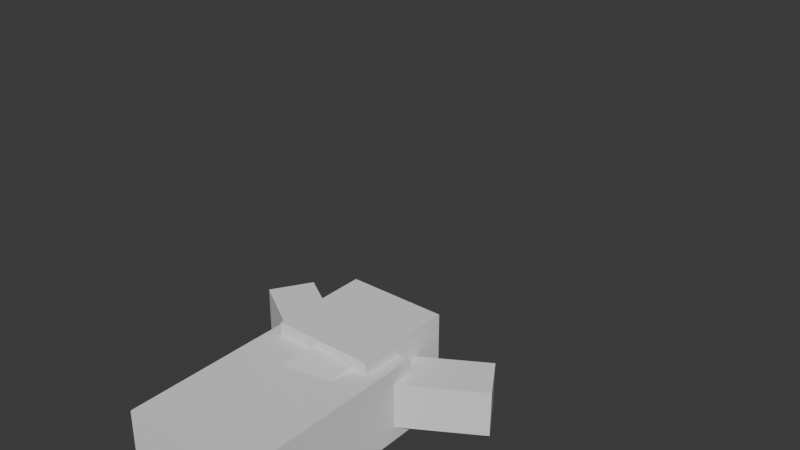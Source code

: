 # Source: player.blend  (saved by Blender 5.1.30; exported with 4.5.12 LTS)
import bpy
from mathutils import Matrix  # noqa: F401  (used for matrix-valued properties, if any)

bpy.ops.wm.read_factory_settings(use_empty=True)
scene = bpy.context.scene
scene.name = 'Scene'

# ---- collections
col_collection = bpy.data.collections.new('Collection'); scene.collection.children.link(col_collection)

# ---- world
world_world = bpy.data.worlds.new('World'); scene.world = world_world
world_world.use_nodes = True; world_world.node_tree.nodes.clear()
_N = world_world.node_tree.nodes; _L = world_world.node_tree.links
n0 = _N.new('ShaderNodeOutputWorld'); n0.name = 'World Output'; n0.location = (200, 100)
n1 = _N.new('ShaderNodeBackground'); n1.name = 'Background'; n1.location = (-200, 100)
n1.inputs[0].default_value = (0.05088, 0.05088, 0.05088, 1.0)
_L.new(n1.outputs[0], n0.inputs[0])
n0.is_active_output = True
world_world.color = (0.05088, 0.05088, 0.05088)
world_world.sun_shadow_jitter_overblur = 0.0

# ---- meshes
me_cube_008 = bpy.data.meshes.new('Cube.008')
me_cube_008.from_pydata([(-1.0, -1.0, -1.0), (-1.0, -1.0, 1.0), (-1.0, 1.0, -1.0), (-1.0, 1.0, 1.0), (1.0, -1.0, -1.0), (1.0, -1.0, 1.0), (1.0, 1.0, -1.0), (1.0, 1.0, 1.0)], [], [(0, 1, 3, 2), (2, 3, 7, 6), (6, 7, 5, 4), (4, 5, 1, 0), (2, 6, 4, 0), (7, 3, 1, 5)])
_uv = me_cube_008.uv_layers.new(name='UVMap')
_uv.uv.foreach_set('vector', [0.375, 0.0, 0.625, 0.0, 0.625, 0.25, 0.375, 0.25, 0.375, 0.25, 0.625, 0.25, 0.625, 0.5, 0.375, 0.5, 0.375, 0.5, 0.625, 0.5, 0.625, 0.75, 0.375, 0.75, 0.375, 0.75, 0.625, 0.75, 0.625, 1.0, 0.375, 1.0, 0.125, 0.5, 0.375, 0.5, 0.375, 0.75, 0.125, 0.75, 0.625, 0.5, 0.875, 0.5, 0.875, 0.75, 0.625, 0.75])
me_cube_008.update()
me_cube_009 = bpy.data.meshes.new('Cube.009')
me_cube_009.from_pydata([(-1.0, -1.0, -1.0), (-1.0, -1.0, 1.0), (-1.0, 1.0, -1.0), (-1.0, 1.0, 1.0), (1.0, -1.0, -1.0), (1.0, -1.0, 1.0), (1.0, 1.0, -1.0), (1.0, 1.0, 1.0)], [], [(0, 1, 3, 2), (2, 3, 7, 6), (6, 7, 5, 4), (4, 5, 1, 0), (2, 6, 4, 0), (7, 3, 1, 5)])
_uv = me_cube_009.uv_layers.new(name='UVMap')
_uv.uv.foreach_set('vector', [0.375, 0.0, 0.625, 0.0, 0.625, 0.25, 0.375, 0.25, 0.375, 0.25, 0.625, 0.25, 0.625, 0.5, 0.375, 0.5, 0.375, 0.5, 0.625, 0.5, 0.625, 0.75, 0.375, 0.75, 0.375, 0.75, 0.625, 0.75, 0.625, 1.0, 0.375, 1.0, 0.125, 0.5, 0.375, 0.5, 0.375, 0.75, 0.125, 0.75, 0.625, 0.5, 0.875, 0.5, 0.875, 0.75, 0.625, 0.75])
me_cube_009.update()
me_cube_010 = bpy.data.meshes.new('Cube.010')
me_cube_010.from_pydata([(-1.0, -1.0, -1.0), (-1.0, -1.0, 1.0), (-1.0, 1.0, -1.0), (-1.0, 1.0, 1.0), (1.0, -1.0, -1.0), (1.0, -1.0, 1.0), (1.0, 1.0, -1.0), (1.0, 1.0, 1.0)], [], [(0, 1, 3, 2), (2, 3, 7, 6), (6, 7, 5, 4), (4, 5, 1, 0), (2, 6, 4, 0), (7, 3, 1, 5)])
_uv = me_cube_010.uv_layers.new(name='UVMap')
_uv.uv.foreach_set('vector', [0.375, 0.0, 0.625, 0.0, 0.625, 0.25, 0.375, 0.25, 0.375, 0.25, 0.625, 0.25, 0.625, 0.5, 0.375, 0.5, 0.375, 0.5, 0.625, 0.5, 0.625, 0.75, 0.375, 0.75, 0.375, 0.75, 0.625, 0.75, 0.625, 1.0, 0.375, 1.0, 0.125, 0.5, 0.375, 0.5, 0.375, 0.75, 0.125, 0.75, 0.625, 0.5, 0.875, 0.5, 0.875, 0.75, 0.625, 0.75])
me_cube_010.update()
me_cube_011 = bpy.data.meshes.new('Cube.011')
me_cube_011.from_pydata([(-1.0, -1.0, -1.0), (-1.0, -1.0, 1.0), (-1.0, 1.0, -1.0), (-1.0, 1.0, 1.0), (1.0, -1.0, -1.0), (1.0, -1.0, 1.0), (1.0, 1.0, -1.0), (1.0, 1.0, 1.0)], [], [(0, 1, 3, 2), (2, 3, 7, 6), (6, 7, 5, 4), (4, 5, 1, 0), (2, 6, 4, 0), (7, 3, 1, 5)])
_uv = me_cube_011.uv_layers.new(name='UVMap')
_uv.uv.foreach_set('vector', [0.375, 0.0, 0.625, 0.0, 0.625, 0.25, 0.375, 0.25, 0.375, 0.25, 0.625, 0.25, 0.625, 0.5, 0.375, 0.5, 0.375, 0.5, 0.625, 0.5, 0.625, 0.75, 0.375, 0.75, 0.375, 0.75, 0.625, 0.75, 0.625, 1.0, 0.375, 1.0, 0.125, 0.5, 0.375, 0.5, 0.375, 0.75, 0.125, 0.75, 0.625, 0.5, 0.875, 0.5, 0.875, 0.75, 0.625, 0.75])
me_cube_011.update()
me_cube_012 = bpy.data.meshes.new('Cube.012')
me_cube_012.from_pydata([(-1.0, -1.0, -1.0), (-1.0, -1.0, 1.0), (-1.0, 1.0, -1.0), (-1.0, 1.0, 1.0), (1.0, -1.0, -1.0), (1.0, -1.0, 1.0), (1.0, 1.0, -1.0), (1.0, 1.0, 1.0)], [], [(0, 1, 3, 2), (2, 3, 7, 6), (6, 7, 5, 4), (4, 5, 1, 0), (2, 6, 4, 0), (7, 3, 1, 5)])
_uv = me_cube_012.uv_layers.new(name='UVMap')
_uv.uv.foreach_set('vector', [0.375, 0.0, 0.625, 0.0, 0.625, 0.25, 0.375, 0.25, 0.375, 0.25, 0.625, 0.25, 0.625, 0.5, 0.375, 0.5, 0.375, 0.5, 0.625, 0.5, 0.625, 0.75, 0.375, 0.75, 0.375, 0.75, 0.625, 0.75, 0.625, 1.0, 0.375, 1.0, 0.125, 0.5, 0.375, 0.5, 0.375, 0.75, 0.125, 0.75, 0.625, 0.5, 0.875, 0.5, 0.875, 0.75, 0.625, 0.75])
me_cube_012.update()
me_cube_013 = bpy.data.meshes.new('Cube.013')
me_cube_013.from_pydata([(-1.0, -1.0, -1.0), (-1.0, -1.0, 1.0), (-1.0, 1.0, -1.0), (-1.0, 1.0, 1.0), (1.0, -1.0, -1.0), (1.0, -1.0, 1.0), (1.0, 1.0, -1.0), (1.0, 1.0, 1.0)], [], [(0, 1, 3, 2), (2, 3, 7, 6), (6, 7, 5, 4), (4, 5, 1, 0), (2, 6, 4, 0), (7, 3, 1, 5)])
_uv = me_cube_013.uv_layers.new(name='UVMap')
_uv.uv.foreach_set('vector', [0.375, 0.0, 0.625, 0.0, 0.625, 0.25, 0.375, 0.25, 0.375, 0.25, 0.625, 0.25, 0.625, 0.5, 0.375, 0.5, 0.375, 0.5, 0.625, 0.5, 0.625, 0.75, 0.375, 0.75, 0.375, 0.75, 0.625, 0.75, 0.625, 1.0, 0.375, 1.0, 0.125, 0.5, 0.375, 0.5, 0.375, 0.75, 0.125, 0.75, 0.625, 0.5, 0.875, 0.5, 0.875, 0.75, 0.625, 0.75])
me_cube_013.update()
arm_armature_003 = bpy.data.armatures.new('Armature.003')  # bones are not reproduced

# ---- objects
ob_body = bpy.data.objects.new('body', me_cube_008)
ob_head = bpy.data.objects.new('head', me_cube_009)
ob_r_arm = bpy.data.objects.new('r_arm', me_cube_010)
ob_l_arm = bpy.data.objects.new('l_arm', me_cube_011)
ob_r_leg = bpy.data.objects.new('r_leg', me_cube_012)
ob_l_leg = bpy.data.objects.new('l_leg', me_cube_013)
ob_armature = bpy.data.objects.new('Armature', arm_armature_003)

# ---- transforms, parenting, visibility, modifiers, constraints
ob_body.parent = ob_armature
ob_body.matrix_parent_inverse = Matrix(((4.463, -0.0, 0.0, -0.0), (-0.0, 0.0, 4.463, -1.244), (0.0, -4.463, 0.0, -0.0), (0.0, 0.0, -0.0, 1.0)))
ob_body.location = (0.0, 0.0, 2.98e-08)
ob_body.scale = (0.25, 0.15, 0.4)
ob_head.parent = ob_armature
ob_head.matrix_parent_inverse = Matrix(((4.463, -0.0, 0.0, -0.0), (-0.0, 0.0, 4.463, -2.008), (0.0, -4.463, 0.0, -0.0), (0.0, 0.0, -0.0, 1.0)))
ob_head.location = (0.0, 0.0, 0.6)
ob_head.scale = (0.2, 0.2, 0.2)
ob_r_arm.parent = ob_armature
ob_r_arm.matrix_parent_inverse = Matrix(((-4.449, -0.1704, -0.3137, 1.585), (0.3046, 0.233, -4.447, -1.364), (0.1861, -4.454, -0.2206, -0.01652), (0.0, 0.0, 0.0, 1.0)))
ob_r_arm.location = (0.3356, -0.02528, 0.04499)
ob_r_arm.rotation_euler = (-0.1093, 0.01887, -0.001032)
ob_r_arm.scale = (0.09, 0.09, 0.3)
ob_l_arm.parent = ob_armature
ob_l_arm.matrix_parent_inverse = Matrix(((-4.444, 0.2931, 0.2891, -1.579), (-0.3046, -0.233, -4.447, -1.339), (-0.2769, -4.447, 0.252, -0.1482), (0.0, -0.0, -0.0, 1.0)))
ob_l_arm.location = (-0.3356, 0.02528, 0.04499)
ob_l_arm.rotation_euler = (0.1093, -0.01887, -0.001032)
ob_l_arm.scale = (0.09, 0.09, 0.3)
ob_r_leg.parent = ob_armature
ob_r_leg.matrix_parent_inverse = Matrix(((-2.34, -0.2584, -3.792, -1.251), (3.8, -0.1369, -2.336, -1.652), (0.01898, -4.454, 0.2918, 0.09627), (-0.0, 0.0, -0.0, 1.0)))
ob_r_leg.location = (0.16, -0.02164, -0.6994)
ob_r_leg.rotation_euler = (-0.05852, -4.926e-08, 6.801e-09)
ob_r_leg.scale = (0.09, 0.09, 0.3)
ob_l_leg.parent = ob_armature
ob_l_leg.matrix_parent_inverse = Matrix(((-2.34, -0.2071, 3.795, 1.252), (-3.8, 0.1369, -2.336, -1.652), (-0.007942, -4.456, -0.2481, -0.08187), (0.0, 0.0, -0.0, 1.0)))
ob_l_leg.location = (-0.1581, 0.02086, -0.6996)
ob_l_leg.rotation_euler = (0.05563, -0.003287, -0.001965)
ob_l_leg.scale = (0.09, 0.09, 0.3)
ob_armature.location = (0.0, 0.0, -0.3662)
ob_armature.scale = (0.2241, 0.2241, 0.2241)
ob_armature.show_in_front = True

# ---- collection membership
col_collection.objects.link(ob_body)
col_collection.objects.link(ob_head)
col_collection.objects.link(ob_r_arm)
col_collection.objects.link(ob_l_arm)
col_collection.objects.link(ob_r_leg)
col_collection.objects.link(ob_l_leg)
col_collection.objects.link(ob_armature)

# ---- scene / render settings (as saved in the file)
scene.frame_start = 1; scene.frame_end = 22; scene.frame_set(10)
scene.render.engine = 'BLENDER_EEVEE_NEXT'
scene.render.bake_bias = 0.0
scene.render.bake_samples = 0
scene.cycles.sampling_pattern = 'TABULATED_SOBOL'
scene.eevee.use_volume_custom_range = False
bpy.context.view_layer.update()

# ---- added for rendering (the .blend has no active camera and no usable light): camera, sun
cam_auto = bpy.data.cameras.new('AutoCamera')
cam_auto.lens = 50.0
cam_auto.sensor_width = 36.0
cam_auto.clip_end = 1000.0
ob_auto_camera = bpy.data.objects.new('AutoCamera', cam_auto)
scene.collection.objects.link(ob_auto_camera)
ob_auto_camera.location = (2.26994, -2.35335, 1.93766)
ob_auto_camera.rotation_euler = (1.09748, -7.21219e-08, 0.694738)
scene.camera = ob_auto_camera
light_auto_sun = bpy.data.lights.new('AutoSun', 'SUN')
light_auto_sun.energy = 3.0
light_auto_sun.angle = 0.0523599
ob_auto_sun = bpy.data.objects.new('AutoSun', light_auto_sun)
scene.collection.objects.link(ob_auto_sun)
ob_auto_sun.rotation_euler = (0.872665, 0.174533, 0.523599)
bpy.context.view_layer.update()
